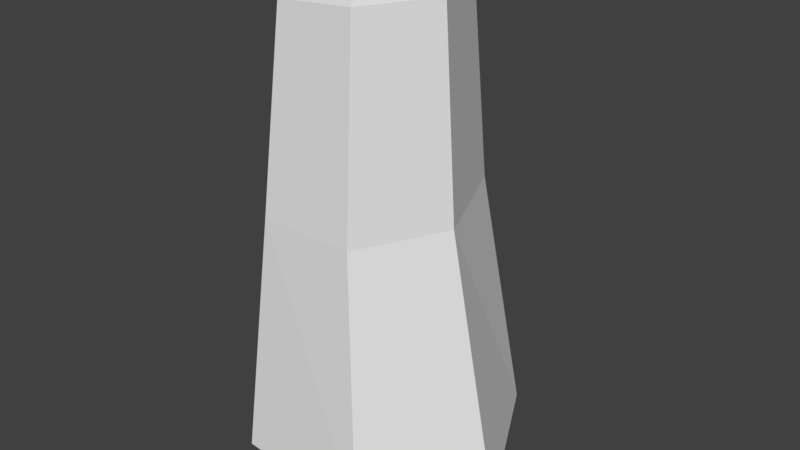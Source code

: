 # Source: huf_thigh_left.blend  (saved by Blender 2.81.16; exported with 4.5.12 LTS)
import bpy
from mathutils import Matrix  # noqa: F401  (used for matrix-valued properties, if any)

bpy.ops.wm.read_factory_settings(use_empty=True)
scene = bpy.context.scene
scene.name = 'Scene'

# ---- collections
col_collection_1 = bpy.data.collections.new('Collection 1'); scene.collection.children.link(col_collection_1)

# ---- materials (node trees are filled in below, after node groups)
mat_standard_003 = bpy.data.materials.new('Standard.003')
mat_standard_003.alpha_threshold = 0.0
mat_standard_003.use_transparent_shadow = False
mat_standard_003.specular_color = (0.0, 0.0, 0.0)
mat_standard_003.roughness = 0.5

# ---- material node trees

# ---- world
world_world = bpy.data.worlds.new('World'); scene.world = world_world
world_world.color = (0.05088, 0.05088, 0.05088)
world_world.use_sun_shadow = False
world_world.sun_shadow_jitter_overblur = 0.0
world_world.cycles.sampling_method = 'MANUAL'

# ---- meshes
me_geometry_n29944_001 = bpy.data.meshes.new('Geometry_n29944.001')
me_geometry_n29944_001.from_pydata([(6.466, 4.417, -8.874), (-1.013, 35.05, -5.396), (1.0, 2.42, 0.1986), (4.162, 35.53, 5.409), (4.138, 35.23, -5.396), (5.659, 3.978, 7.569), (-3.533, 4.695, -8.675), (1.195, 37.58, 0.1986), (-6.467, 6.406, 0.8405), (11.28, 3.515, 0.7759), (-3.807, 4.695, 7.37), (6.62, 35.48, 0.5167), (-1.207, 35.05, 5.409), (-4.185, 35.05, -0.1458), (-1.976, 21.86, 6.579), (4.568, 21.86, 6.579), (7.564, 21.86, 0.6153), (-1.74, 21.86, -6.592), (-5.607, 21.84, -0.1922), (4.538, 21.86, -6.592)], [], [(5, 2, 9), (10, 2, 5), (10, 8, 2), (6, 2, 8), (11, 7, 3), (3, 7, 12), (2, 6, 0), (9, 2, 0), (13, 1, 18), (17, 18, 1), (18, 17, 8), (6, 8, 17), (6, 17, 19), (6, 19, 0), (7, 11, 4), (4, 1, 7), (4, 17, 1), (19, 17, 4), (13, 7, 1), (13, 12, 7), (10, 18, 8), (14, 18, 10), (18, 14, 13), (12, 13, 14), (12, 14, 15), (3, 12, 15), (10, 5, 14), (15, 14, 5), (5, 9, 15), (16, 15, 9), (15, 16, 3), (11, 3, 16), (11, 16, 19), (4, 11, 19), (0, 16, 9), (19, 16, 0)])
_uv = me_geometry_n29944_001.uv_layers.new(name='UVMap')
_uv.uv.foreach_set('vector', [0.7135, 0.2676, 0.8548, 0.1799, 0.845, 0.339, 0.7145, 0.08671, 0.8548, 0.1799, 0.7135, 0.2676, 0.7145, 0.08671, 0.8653, 0.0001739, 0.8548, 0.1799, 0.9998, 0.09458, 0.8548, 0.1799, 0.8653, 0.0001739, 0.936, 0.5731, 0.8277, 0.627, 0.8402, 0.4961, 0.8402, 0.4961, 0.8277, 0.627, 0.7282, 0.5431, 0.8548, 0.1799, 0.9998, 0.09458, 0.9998, 0.2692, 0.845, 0.339, 0.8548, 0.1799, 0.9998, 0.2692, 0.7132, 0.08157, 0.7014, 0.2116, 0.4042, 0.04403, 0.3923, 0.1949, 0.4042, 0.04403, 0.7014, 0.2116, 0.4042, 0.04403, 0.3923, 0.1949, 0.04286, 0.0001739, 0.01392, 0.1584, 0.04286, 0.0001739, 0.3923, 0.1949, 0.01392, 0.1584, 0.3923, 0.1949, 0.3886, 0.3213, 0.01392, 0.1584, 0.3886, 0.3213, 0.004817, 0.3297, 0.8277, 0.627, 0.936, 0.5731, 0.936, 0.716, 0.936, 0.716, 0.829, 0.7625, 0.8277, 0.627, 0.7022, 0.3216, 0.3923, 0.1949, 0.7014, 0.2116, 0.3886, 0.3213, 0.3923, 0.1949, 0.7022, 0.3216, 0.7176, 0.683, 0.8277, 0.627, 0.829, 0.7625, 0.7176, 0.683, 0.7282, 0.5431, 0.8277, 0.627, 0.01678, 0.8186, 0.408, 0.9397, 0.04786, 0.9853, 0.3955, 0.7845, 0.408, 0.9397, 0.01678, 0.8186, 0.408, 0.9397, 0.3955, 0.7845, 0.7172, 0.9027, 0.7054, 0.7689, 0.7172, 0.9027, 0.3955, 0.7845, 0.7054, 0.7689, 0.3955, 0.7845, 0.3931, 0.6522, 0.7132, 0.6542, 0.7054, 0.7689, 0.3931, 0.6522, 0.01678, 0.8186, 0.0001739, 0.6421, 0.3955, 0.7845, 0.3931, 0.6522, 0.3955, 0.7845, 0.0001739, 0.6421, 0.0001739, 0.6421, 0.005591, 0.4961, 0.3931, 0.6522, 0.3981, 0.5172, 0.3931, 0.6522, 0.005591, 0.4961, 0.3931, 0.6522, 0.3981, 0.5172, 0.7132, 0.6542, 0.7172, 0.5378, 0.7132, 0.6542, 0.3981, 0.5172, 0.7132, 0.4586, 0.3928, 0.4794, 0.3886, 0.3213, 0.7022, 0.3216, 0.7132, 0.4586, 0.3886, 0.3213, 0.004817, 0.3297, 0.3928, 0.4794, 0.0001739, 0.4957, 0.3886, 0.3213, 0.3928, 0.4794, 0.004817, 0.3297])
me_geometry_n29944_001.materials.append(mat_standard_003)
me_geometry_n29944_001.use_remesh_preserve_volume = False
me_geometry_n29944_001.use_remesh_preserve_attributes = False
me_geometry_n29944_001.use_mirror_vertex_groups = False
me_geometry_n29944_001.update()

# ---- objects
ob_foot__13 = bpy.data.objects.new('foot (13)', me_geometry_n29944_001)

# ---- transforms, parenting, visibility, modifiers, constraints
ob_foot__13.location = (0.0, 0.0, 0.0)
ob_foot__13.rotation_euler = (1.571, -0.0, 0.0)
ob_foot__13.lineart.crease_threshold = 0.0

# ---- collection membership
col_collection_1.objects.link(ob_foot__13)

# ---- scene / render settings (as saved in the file)
scene.frame_start = 1; scene.frame_end = 250; scene.frame_set(1)
scene.render.engine = 'BLENDER_EEVEE_NEXT'
scene.render.resolution_percentage = 50
scene.render.dither_intensity = 0.0
scene.cycles.use_denoising = False
scene.cycles.samples = 128
scene.cycles.sampling_pattern = 'TABULATED_SOBOL'
scene.cycles.use_adaptive_sampling = False
scene.cycles.use_light_tree = False
scene.cycles.blur_glossy = 0.0
scene.cycles.sample_clamp_indirect = 0.0
scene.eevee.use_taa_reprojection = False
scene.view_settings.view_transform = 'Standard'
bpy.context.view_layer.update()

# ---- added for rendering (the .blend has no active camera and no usable light): camera, sun
cam_auto = bpy.data.cameras.new('AutoCamera')
cam_auto.lens = 50.0
cam_auto.sensor_width = 36.0
cam_auto.clip_end = 1000.0
ob_auto_camera = bpy.data.objects.new('AutoCamera', cam_auto)
scene.collection.objects.link(ob_auto_camera)
ob_auto_camera.location = (41.8951, -46.7315, 51.5882)
ob_auto_camera.rotation_euler = (1.09748, -7.21219e-08, 0.694738)
scene.camera = ob_auto_camera
light_auto_sun = bpy.data.lights.new('AutoSun', 'SUN')
light_auto_sun.energy = 3.0
light_auto_sun.angle = 0.0523599
ob_auto_sun = bpy.data.objects.new('AutoSun', light_auto_sun)
scene.collection.objects.link(ob_auto_sun)
ob_auto_sun.rotation_euler = (0.872665, 0.174533, 0.523599)
bpy.context.view_layer.update()
